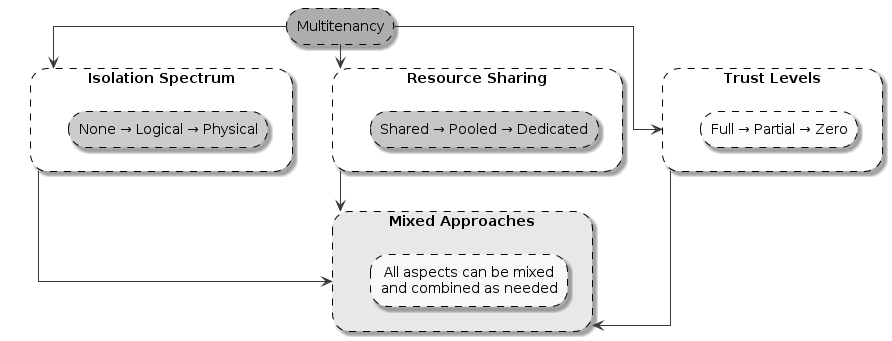

The diagram above was rendered by PlantUML. Its source (embedded in the PNG):
@startuml multitenancy-spectrums-horizontal
skinparam monochrome true
skinparam style strictuml
skinparam componentShadowing true
skinparam rectangleRoundCorner 35
skinparam rectangleBorderStyle dashed
skinparam linetype ortho
skinparam rectangleShadowing true

skinparam DefaultTextAlignment center
skinparam linetype ortho
skinparam nodesep 30
skinparam ranksep 40

rectangle "Multitenancy" as core #Orange

rectangle "Isolation Spectrum" as iso_group {
  rectangle "None → Logical → Physical" as isolation_spectrum #LightBlue
}

rectangle "Resource Sharing" as res_group {
  rectangle "Shared → Pooled → Dedicated" as resource_spectrum #LightGreen
}

rectangle "Trust Levels" as trust_group {
  rectangle "Full → Partial → Zero" as trust_spectrum #LightYellow
}

core --> iso_group
core --> res_group  
core --> trust_group

iso_group -[hidden]right-> res_group
res_group -[hidden]right-> trust_group

rectangle "Mixed Approaches" as mixed #Lavender {
  rectangle "All aspects can be mixed\nand combined as needed" as mixed_text
}

iso_group --> mixed
res_group --> mixed
trust_group --> mixed

@enduml